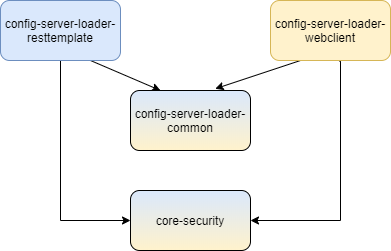

The diagram above was exported from draw.io. Its source (the exported page's mxGraphModel, read from the mxfile embedded in the PNG):
<mxGraphModel dx="1422" dy="794" grid="1" gridSize="10" guides="1" tooltips="1" connect="1" arrows="1" fold="1" page="1" pageScale="1" pageWidth="827" pageHeight="1169" math="0" shadow="0">
  <root>
    <mxCell id="0" />
    <mxCell id="1" parent="0" />
    <mxCell id="Ngfz3Sexlz6zr92vf396-5" style="rounded=0;orthogonalLoop=1;jettySize=auto;html=1;exitX=0.75;exitY=1;exitDx=0;exitDy=0;entryX=0.25;entryY=0;entryDx=0;entryDy=0;" edge="1" parent="1" source="Ngfz3Sexlz6zr92vf396-1" target="Ngfz3Sexlz6zr92vf396-3">
      <mxGeometry relative="1" as="geometry" />
    </mxCell>
    <mxCell id="Ngfz3Sexlz6zr92vf396-7" style="edgeStyle=orthogonalEdgeStyle;rounded=0;orthogonalLoop=1;jettySize=auto;html=1;exitX=0.5;exitY=1;exitDx=0;exitDy=0;entryX=0;entryY=0.5;entryDx=0;entryDy=0;" edge="1" parent="1" source="Ngfz3Sexlz6zr92vf396-1" target="Ngfz3Sexlz6zr92vf396-4">
      <mxGeometry relative="1" as="geometry" />
    </mxCell>
    <mxCell id="Ngfz3Sexlz6zr92vf396-1" value="config-server-loader-resttemplate" style="rounded=1;whiteSpace=wrap;html=1;fillColor=#DAE8FC;strokeColor=#6c8ebf;" vertex="1" parent="1">
      <mxGeometry x="190" y="220" width="120" height="60" as="geometry" />
    </mxCell>
    <mxCell id="Ngfz3Sexlz6zr92vf396-6" style="edgeStyle=none;rounded=0;orthogonalLoop=1;jettySize=auto;html=1;exitX=0.25;exitY=1;exitDx=0;exitDy=0;entryX=0.706;entryY=-0.029;entryDx=0;entryDy=0;entryPerimeter=0;" edge="1" parent="1" source="Ngfz3Sexlz6zr92vf396-2" target="Ngfz3Sexlz6zr92vf396-3">
      <mxGeometry relative="1" as="geometry" />
    </mxCell>
    <mxCell id="Ngfz3Sexlz6zr92vf396-8" style="edgeStyle=orthogonalEdgeStyle;rounded=0;orthogonalLoop=1;jettySize=auto;html=1;exitX=0.575;exitY=1.011;exitDx=0;exitDy=0;entryX=1;entryY=0.5;entryDx=0;entryDy=0;exitPerimeter=0;" edge="1" parent="1" source="Ngfz3Sexlz6zr92vf396-2" target="Ngfz3Sexlz6zr92vf396-4">
      <mxGeometry relative="1" as="geometry">
        <Array as="points">
          <mxPoint x="530" y="281" />
          <mxPoint x="530" y="440" />
        </Array>
      </mxGeometry>
    </mxCell>
    <mxCell id="Ngfz3Sexlz6zr92vf396-2" value="&lt;span style=&quot;white-space: normal&quot;&gt;config-server-loader-webclient&lt;/span&gt;" style="rounded=1;whiteSpace=wrap;html=1;fillColor=#FFF2CC;strokeColor=#d6b656;" vertex="1" parent="1">
      <mxGeometry x="460" y="220" width="120" height="60" as="geometry" />
    </mxCell>
    <mxCell id="Ngfz3Sexlz6zr92vf396-3" value="&lt;span style=&quot;white-space: normal&quot;&gt;config-server-loader-common&lt;/span&gt;" style="rounded=1;whiteSpace=wrap;html=1;gradientColor=#FFF2CC;fillColor=#DAE8FC;" vertex="1" parent="1">
      <mxGeometry x="320" y="310" width="120" height="60" as="geometry" />
    </mxCell>
    <mxCell id="Ngfz3Sexlz6zr92vf396-4" value="&lt;span style=&quot;white-space: normal&quot;&gt;core-security&lt;/span&gt;" style="rounded=1;whiteSpace=wrap;html=1;fillColor=#DAE8FC;gradientColor=#FFF2CC;" vertex="1" parent="1">
      <mxGeometry x="320" y="410" width="120" height="60" as="geometry" />
    </mxCell>
  </root>
</mxGraphModel>